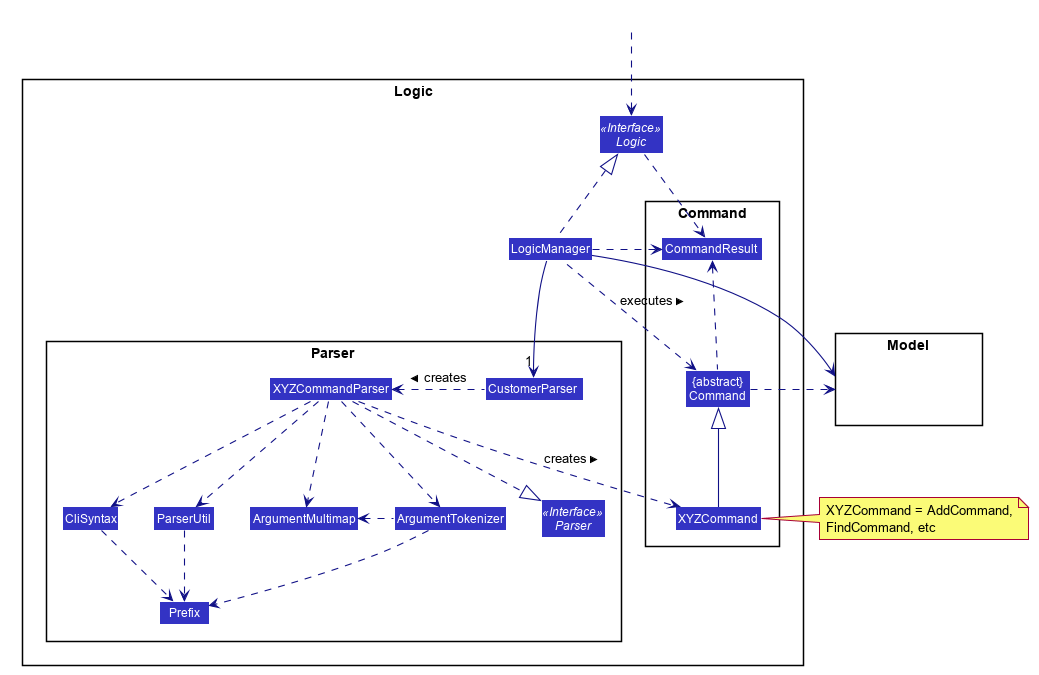

The diagram above was rendered by PlantUML. Its source (embedded in the PNG):
@startuml








skinparam BackgroundColor #FFFFFFF

skinparam Shadowing false

skinparam Class {
    FontColor #FFFFFF
    BorderThickness 1
    BorderColor #FFFFFF
    StereotypeFontColor #FFFFFF
    FontName Arial
}

skinparam Actor {
    BorderColor #000000
    Color #000000
    FontName Arial
}

skinparam Sequence {
    MessageAlign center
    BoxFontSize 15
    BoxPadding 0
    BoxFontColor #FFFFFF
    FontName Arial
}

skinparam Participant {
    FontColor #FFFFFFF
    Padding 20
}

skinparam MinClassWidth 50
skinparam ParticipantPadding 10
skinparam Shadowing false
skinparam DefaultTextAlignment center
skinparam packageStyle Rectangle

hide footbox
hide members
hide circle
skinparam arrowThickness 1.1
skinparam arrowColor #101086
skinparam classBackgroundColor #3333C4

package Logic {

package Parser {
Interface Parser <<Interface>>
Class CustomerParser
Class XYZCommandParser
Class CliSyntax
Class ParserUtil
Class ArgumentMultimap
Class ArgumentTokenizer
Class Prefix
}

package Command {
Class XYZCommand
Class CommandResult
Class "{abstract}\nCommand" as Command
}

Interface Logic <<Interface>>
Class LogicManager
}

package Model{
Class HiddenModel #FFFFFF
}

Class HiddenOutside #FFFFFF
HiddenOutside ..> Logic

LogicManager .up.|> Logic
LogicManager -->"1" CustomerParser
CustomerParser .left.> XYZCommandParser: creates >

XYZCommandParser ..> XYZCommand : creates >
XYZCommandParser ..|> Parser
XYZCommandParser ..> ArgumentMultimap
XYZCommandParser ..> ArgumentTokenizer
ArgumentTokenizer .left.> ArgumentMultimap
XYZCommandParser ..> CliSyntax
CliSyntax ..> Prefix
XYZCommandParser ..> ParserUtil
ParserUtil .down.> Prefix
ArgumentTokenizer .down.> Prefix
XYZCommand -up-|> Command
LogicManager .left.> Command : executes >

LogicManager --> Model
Command .right.> Model
note right of XYZCommand: XYZCommand = AddCommand, \nFindCommand, etc

Logic ..> CommandResult
LogicManager .down.> CommandResult
Command .up.> CommandResult
CommandResult -[hidden]-> Parser
@enduml